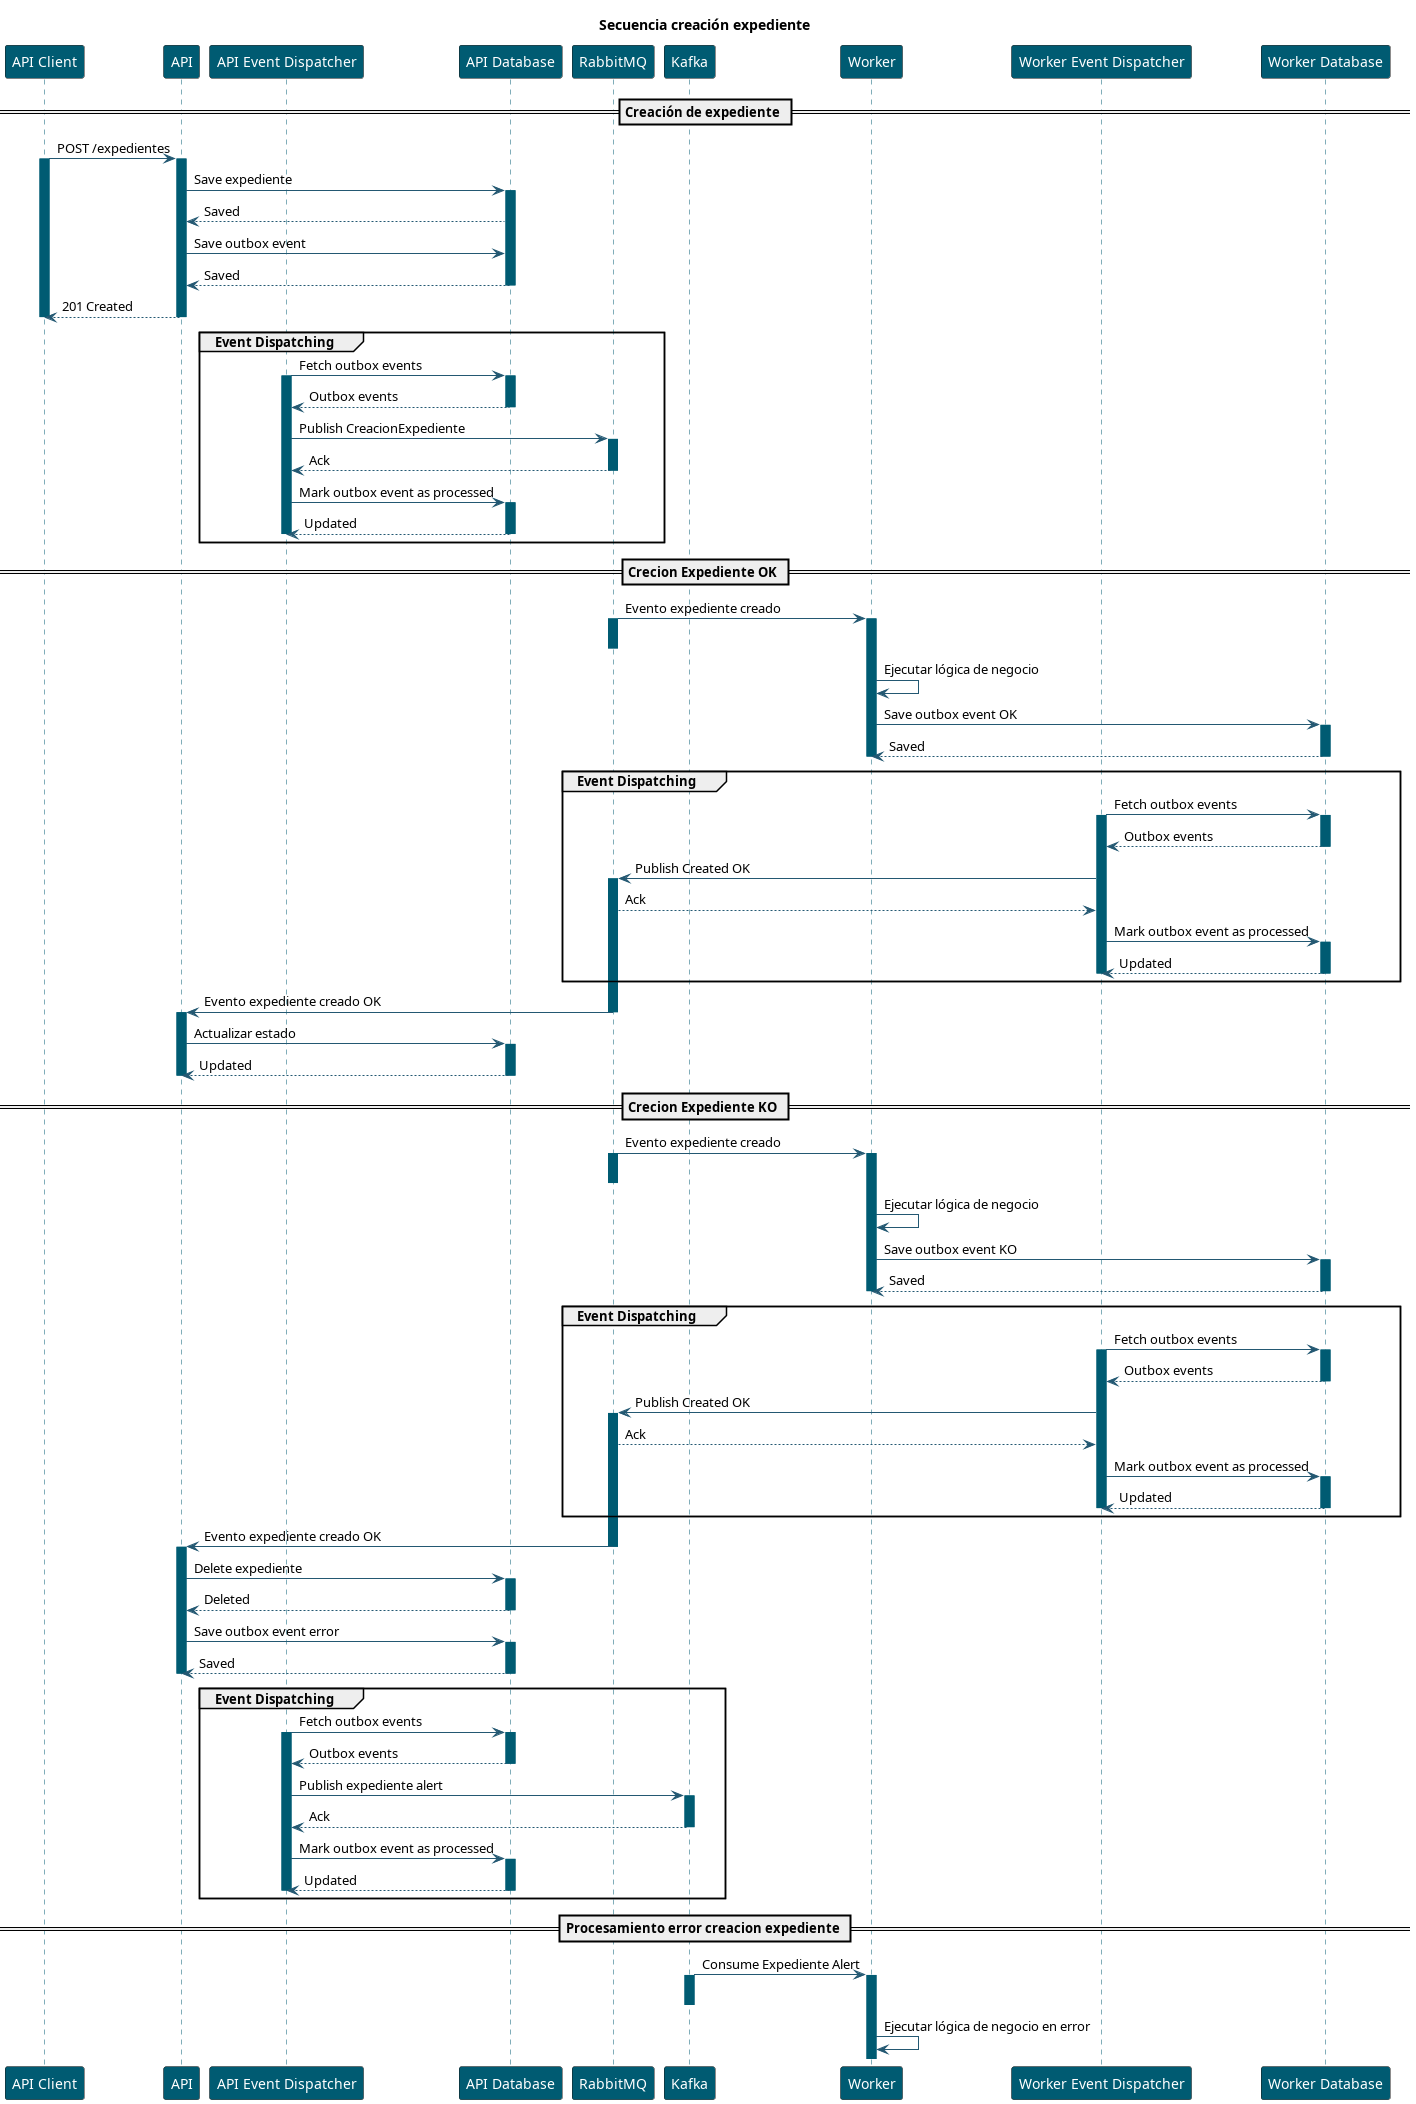

The diagram above was rendered by PlantUML. Its source (embedded in the PNG):
@startuml Secuencia creación expediente
title Secuencia creación expediente

skinparam sequence {
    ParticipantBackgroundColor #005b72
    ParticipantFontColor #ffffff
    ArrowColor #235872
    LifeLineBorderColor #005b72
    LifeLineBackgroundColor #005b72
}

participant "API Client" as Client
participant "API" as API
participant "API Event Dispatcher" as ApiEventDispatcher
participant "API Database" as ApiDB
participant "RabbitMQ" as Rabbit
participant "Kafka" as Kafka
participant "Worker" as Worker
participant "Worker Event Dispatcher" as WorkerEventDispatcher
participant "Worker Database" as WorkerDB

== Creación de expediente ==

Client -> API: POST /expedientes
activate Client
activate API
API -> ApiDB: Save expediente
activate ApiDB
ApiDB --> API: Saved
API -> ApiDB: Save outbox event
ApiDB --> API: Saved
deactivate ApiDB
API --> Client: 201 Created
deactivate API
deactivate Client

group Event Dispatching
    ApiEventDispatcher -> ApiDB: Fetch outbox events
    activate ApiEventDispatcher
    activate ApiDB
    ApiDB --> ApiEventDispatcher: Outbox events
    deactivate ApiDB
    ApiEventDispatcher -> Rabbit: Publish CreacionExpediente
    activate Rabbit
    Rabbit --> ApiEventDispatcher: Ack
    deactivate Rabbit
    ApiEventDispatcher -> ApiDB: Mark outbox event as processed
    activate ApiDB
    ApiDB --> ApiEventDispatcher: Updated
    deactivate ApiDB
    deactivate ApiEventDispatcher
end

== Crecion Expediente OK ==

Rabbit -> Worker: Evento expediente creado
activate Rabbit
deactivate Rabbit
activate Worker
Worker -> Worker: Ejecutar lógica de negocio
Worker -> WorkerDB: Save outbox event OK
activate WorkerDB
WorkerDB --> Worker: Saved
deactivate WorkerDB
deactivate Worker

group Event Dispatching
    WorkerEventDispatcher -> WorkerDB: Fetch outbox events
    activate WorkerEventDispatcher
    activate WorkerDB
    WorkerDB --> WorkerEventDispatcher: Outbox events
    deactivate WorkerDB
    WorkerEventDispatcher -> Rabbit: Publish Created OK
    activate Rabbit
    Rabbit --> WorkerEventDispatcher: Ack
    WorkerEventDispatcher -> WorkerDB: Mark outbox event as processed
    activate WorkerDB
    WorkerDB --> WorkerEventDispatcher: Updated
    deactivate WorkerEventDispatcher
    deactivate WorkerDB
end

Rabbit -> API: Evento expediente creado OK
deactivate Rabbit
activate API
API -> ApiDB: Actualizar estado
activate ApiDB
ApiDB --> API: Updated
deactivate ApiDB
deactivate API

== Crecion Expediente KO ==

Rabbit -> Worker: Evento expediente creado
activate Rabbit
deactivate Rabbit
activate Worker
Worker -> Worker: Ejecutar lógica de negocio
Worker -> WorkerDB: Save outbox event KO
activate WorkerDB
WorkerDB --> Worker: Saved
deactivate WorkerDB
deactivate Worker

group Event Dispatching
    WorkerEventDispatcher -> WorkerDB: Fetch outbox events
    activate WorkerEventDispatcher
    activate WorkerDB
    WorkerDB --> WorkerEventDispatcher: Outbox events
    deactivate WorkerDB
    WorkerEventDispatcher -> Rabbit: Publish Created OK
    activate Rabbit
    Rabbit --> WorkerEventDispatcher: Ack
    WorkerEventDispatcher -> WorkerDB: Mark outbox event as processed
    activate WorkerDB
    WorkerDB --> WorkerEventDispatcher: Updated
    deactivate WorkerEventDispatcher
    deactivate WorkerDB
end

Rabbit -> API: Evento expediente creado OK
deactivate Rabbit
activate API
API -> ApiDB: Delete expediente
activate ApiDB
ApiDB --> API: Deleted
deactivate ApiDB

API -> ApiDB: Save outbox event error
activate ApiDB
ApiDB --> API: Saved
deactivate ApiDB
deactivate API

group Event Dispatching
    ApiEventDispatcher -> ApiDB: Fetch outbox events
    activate ApiEventDispatcher
    activate ApiDB
    ApiDB --> ApiEventDispatcher: Outbox events
    deactivate ApiDB
    ApiEventDispatcher -> Kafka: Publish expediente alert
    activate Kafka
    Kafka --> ApiEventDispatcher: Ack
    deactivate Kafka
    ApiEventDispatcher -> ApiDB: Mark outbox event as processed
    activate ApiDB
    ApiDB --> ApiEventDispatcher: Updated
    deactivate ApiDB
    deactivate ApiEventDispatcher
end

== Procesamiento error creacion expediente ==

Kafka -> Worker: Consume Expediente Alert
Activate Kafka
deactivate Kafka
activate Worker
Worker -> Worker: Ejecutar lógica de negocio en error

@enduml